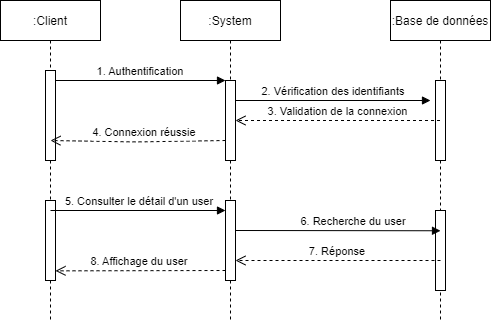

The diagram above was exported from draw.io. Its source (the exported page's mxGraphModel, read from the mxfile embedded in the PNG):
<mxGraphModel dx="1278" dy="547" grid="1" gridSize="10" guides="1" tooltips="1" connect="1" arrows="1" fold="1" page="1" pageScale="1" pageWidth="850" pageHeight="1100" math="0" shadow="0">
  <root>
    <mxCell id="0" />
    <mxCell id="1" parent="0" />
    <mxCell id="3nuBFxr9cyL0pnOWT2aG-1" value=":Client" style="shape=umlLifeline;perimeter=lifelinePerimeter;container=1;collapsible=0;recursiveResize=0;rounded=0;shadow=0;strokeWidth=1;" parent="1" vertex="1">
      <mxGeometry x="120" y="80" width="100" height="320" as="geometry" />
    </mxCell>
    <mxCell id="3nuBFxr9cyL0pnOWT2aG-2" value="" style="points=[];perimeter=orthogonalPerimeter;rounded=0;shadow=0;strokeWidth=1;" parent="3nuBFxr9cyL0pnOWT2aG-1" vertex="1">
      <mxGeometry x="45" y="70" width="10" height="90" as="geometry" />
    </mxCell>
    <mxCell id="V91wAxNs3vRIjSCmIlZW-20" value="" style="html=1;points=[];perimeter=orthogonalPerimeter;" parent="3nuBFxr9cyL0pnOWT2aG-1" vertex="1">
      <mxGeometry x="45" y="200" width="10" height="80" as="geometry" />
    </mxCell>
    <mxCell id="3nuBFxr9cyL0pnOWT2aG-5" value=":System" style="shape=umlLifeline;perimeter=lifelinePerimeter;container=1;collapsible=0;recursiveResize=0;rounded=0;shadow=0;strokeWidth=1;" parent="1" vertex="1">
      <mxGeometry x="300" y="80" width="100" height="320" as="geometry" />
    </mxCell>
    <mxCell id="3nuBFxr9cyL0pnOWT2aG-6" value="" style="points=[];perimeter=orthogonalPerimeter;rounded=0;shadow=0;strokeWidth=1;" parent="3nuBFxr9cyL0pnOWT2aG-5" vertex="1">
      <mxGeometry x="45" y="80" width="10" height="80" as="geometry" />
    </mxCell>
    <mxCell id="3nuBFxr9cyL0pnOWT2aG-8" value="1. Authentification" style="verticalAlign=bottom;endArrow=block;entryX=0;entryY=0;shadow=0;strokeWidth=1;" parent="1" source="3nuBFxr9cyL0pnOWT2aG-2" target="3nuBFxr9cyL0pnOWT2aG-6" edge="1">
      <mxGeometry relative="1" as="geometry">
        <mxPoint x="275" y="160" as="sourcePoint" />
      </mxGeometry>
    </mxCell>
    <mxCell id="V91wAxNs3vRIjSCmIlZW-1" value=":Base de données" style="shape=umlLifeline;perimeter=lifelinePerimeter;container=1;collapsible=0;recursiveResize=0;rounded=0;shadow=0;strokeWidth=1;" parent="1" vertex="1">
      <mxGeometry x="510" y="80" width="100" height="320" as="geometry" />
    </mxCell>
    <mxCell id="V91wAxNs3vRIjSCmIlZW-2" value="" style="points=[];perimeter=orthogonalPerimeter;rounded=0;shadow=0;strokeWidth=1;" parent="V91wAxNs3vRIjSCmIlZW-1" vertex="1">
      <mxGeometry x="45" y="80" width="10" height="80" as="geometry" />
    </mxCell>
    <mxCell id="V91wAxNs3vRIjSCmIlZW-22" value="" style="html=1;points=[];perimeter=orthogonalPerimeter;" parent="V91wAxNs3vRIjSCmIlZW-1" vertex="1">
      <mxGeometry x="45" y="210" width="10" height="80" as="geometry" />
    </mxCell>
    <mxCell id="V91wAxNs3vRIjSCmIlZW-12" value="2. Vérification des identifiants" style="verticalAlign=bottom;endArrow=block;shadow=0;strokeWidth=1;" parent="1" edge="1">
      <mxGeometry relative="1" as="geometry">
        <mxPoint x="355" y="180.0000000000001" as="sourcePoint" />
        <mxPoint x="550" y="180" as="targetPoint" />
      </mxGeometry>
    </mxCell>
    <mxCell id="V91wAxNs3vRIjSCmIlZW-13" value="3. Validation de la connexion" style="verticalAlign=bottom;endArrow=open;dashed=1;endSize=8;shadow=0;strokeWidth=1;" parent="1" source="V91wAxNs3vRIjSCmIlZW-1" edge="1">
      <mxGeometry relative="1" as="geometry">
        <mxPoint x="355" y="199.99999999999977" as="targetPoint" />
        <mxPoint x="525" y="199.99999999999977" as="sourcePoint" />
      </mxGeometry>
    </mxCell>
    <mxCell id="V91wAxNs3vRIjSCmIlZW-14" value="4. Connexion réussie" style="verticalAlign=bottom;endArrow=open;dashed=1;endSize=8;shadow=0;strokeWidth=1;" parent="1" edge="1">
      <mxGeometry x="-0.0723" relative="1" as="geometry">
        <mxPoint x="170" y="220" as="targetPoint" />
        <mxPoint x="345" y="220" as="sourcePoint" />
        <Array as="points">
          <mxPoint x="254.89999999999998" y="221.44000000000005" />
        </Array>
        <mxPoint as="offset" />
      </mxGeometry>
    </mxCell>
    <mxCell id="V91wAxNs3vRIjSCmIlZW-21" value="" style="html=1;points=[];perimeter=orthogonalPerimeter;" parent="1" vertex="1">
      <mxGeometry x="345" y="280" width="10" height="80" as="geometry" />
    </mxCell>
    <mxCell id="V91wAxNs3vRIjSCmIlZW-24" value="6. Recherche du user" style="verticalAlign=bottom;endArrow=block;shadow=0;strokeWidth=1;exitX=1.14;exitY=0.128;exitDx=0;exitDy=0;exitPerimeter=0;" parent="1" edge="1">
      <mxGeometry x="0.1475" relative="1" as="geometry">
        <mxPoint x="355" y="310" as="sourcePoint" />
        <mxPoint x="560" y="310.26" as="targetPoint" />
        <mxPoint as="offset" />
        <Array as="points" />
      </mxGeometry>
    </mxCell>
    <mxCell id="V91wAxNs3vRIjSCmIlZW-27" value="5. Consulter le détail d'un user" style="verticalAlign=bottom;endArrow=block;shadow=0;strokeWidth=1;exitX=0.5;exitY=0.125;exitDx=0;exitDy=0;exitPerimeter=0;" parent="1" source="V91wAxNs3vRIjSCmIlZW-20" edge="1">
      <mxGeometry x="0.022" relative="1" as="geometry">
        <mxPoint x="181.4" y="290.24" as="sourcePoint" />
        <mxPoint x="344.9999999999999" y="290" as="targetPoint" />
        <mxPoint as="offset" />
      </mxGeometry>
    </mxCell>
    <mxCell id="V91wAxNs3vRIjSCmIlZW-29" value="8. Affichage du user" style="verticalAlign=bottom;endArrow=open;dashed=1;endSize=8;shadow=0;strokeWidth=1;" parent="1" edge="1">
      <mxGeometry x="0.0083" relative="1" as="geometry">
        <mxPoint x="175" y="350.3399999999999" as="targetPoint" />
        <mxPoint x="345" y="350" as="sourcePoint" />
        <Array as="points" />
        <mxPoint as="offset" />
      </mxGeometry>
    </mxCell>
    <mxCell id="V91wAxNs3vRIjSCmIlZW-43" value="7. Réponse" style="verticalAlign=bottom;endArrow=open;dashed=1;endSize=8;shadow=0;strokeWidth=1;" parent="1" edge="1">
      <mxGeometry relative="1" as="geometry">
        <mxPoint x="355" y="339.9999999999998" as="targetPoint" />
        <mxPoint x="560" y="340" as="sourcePoint" />
      </mxGeometry>
    </mxCell>
  </root>
</mxGraphModel>